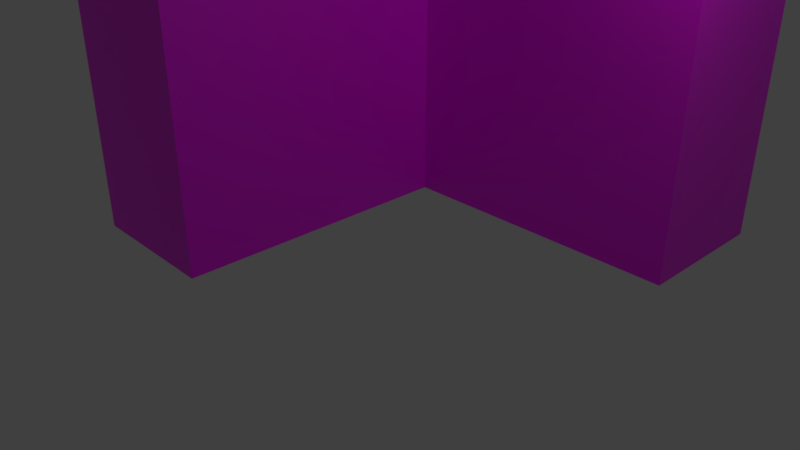# Source: lBuilding.blend  (saved by Blender 2.79.0; exported with 4.5.12 LTS)
import bpy
from mathutils import Matrix  # noqa: F401  (used for matrix-valued properties, if any)

bpy.ops.wm.read_factory_settings(use_empty=True)
scene = bpy.context.scene
scene.name = 'Scene'

# ---- collections
col_collection_1 = bpy.data.collections.new('Collection 1'); scene.collection.children.link(col_collection_1)

# ---- images (referenced by path relative to the original .blend; pixels are not part of the script)
import os
ASSET_DIR = os.environ.get("B2B_ASSET_DIR", "")  # directory of the original .blend (textures are referenced by path, not embedded)
HERE = os.path.dirname(os.path.abspath(__file__))  # packed textures are extracted next to this script under _unpacked/

def load_image(name, relpath, width, height, colorspace="sRGB"):
    """Load a texture the original file referenced (path relative to the .blend, or extracted next to this script)."""
    p = next((c for c in (os.path.join(HERE, relpath), os.path.join(ASSET_DIR, relpath)) if relpath and os.path.exists(c)), "")
    if p:
        img = bpy.data.images.load(p, check_existing=True)
        img.name = name
    else:  # same state as the original file: an image datablock whose file is absent (Cycles renders it pink)
        img = bpy.data.images.new(name, width, height)
        img.source = "FILE"
        img.filepath = "//" + (relpath or name)
    img.colorspace_settings.name = colorspace
    return img
img_lbuilding_png = load_image('lBuilding.png', 'lBuilding.png', 1024, 1024, 'sRGB')

# ---- materials (node trees are filled in below, after node groups)
mat_material = bpy.data.materials.new('Material')
mat_material.alpha_threshold = 0.0
mat_material.roughness = 0.5
mat_material.line_color = (0.0, 0.0, 0.0, 1.0)

# ---- material node trees
mat_material.use_nodes = True; mat_material.node_tree.nodes.clear()
_N = mat_material.node_tree.nodes; _L = mat_material.node_tree.links
n0 = _N.new('ShaderNodeOutputMaterial'); n0.name = 'Material Output'; n0.location = (300, 300)
n1 = _N.new('ShaderNodeTexImage'); n1.name = 'Image Texture'; n1.location = (-210, 300)
n1.width = 140
n1.image = img_lbuilding_png
n2 = _N.new('ShaderNodeBsdfPrincipled'); n2.name = 'Principled BSDF'; n2.location = (53, 305)
n2.width = 150
n2.subsurface_method = 'BURLEY'
n2.inputs[3].default_value = 1.45
n2.inputs[9].default_value = (1.0, 1.0, 1.0)
_L.new(n1.outputs[0], n2.inputs[0])
_L.new(n2.outputs[0], n0.inputs[0])
n0.is_active_output = True

# ---- world
world_world = bpy.data.worlds.new('World'); scene.world = world_world
world_world.color = (0.05088, 0.05088, 0.05088)
world_world.use_sun_shadow = False
world_world.sun_shadow_jitter_overblur = 0.0
world_world.cycles.sampling_method = 'MANUAL'

# ---- cameras
cam_camera = bpy.data.cameras.new('Camera')
cam_camera.clip_end = 100.0
cam_camera.lens = 35.0
cam_camera.sensor_width = 32.0
cam_camera.sensor_height = 18.0
cam_camera.ortho_scale = 7.314
cam_camera.dof.focus_distance = 0.0

# ---- lights
light_lamp = bpy.data.lights.new('Lamp', 'POINT')
light_lamp.transmission_factor = 0.0
light_lamp.cutoff_distance = 30.0
light_lamp.energy = 100.0
light_lamp.shadow_buffer_clip_start = 1.001
light_lamp.shadow_soft_size = 0.1
light_lamp.shadow_maximum_resolution = 0.006
light_lamp.use_absolute_resolution = True

# ---- meshes
me_cube_001 = bpy.data.meshes.new('Cube.001')
me_cube_001.from_pydata([(-1.0, -1.0, -1.0), (-1.0, -1.0, 1.0), (-1.0, 1.0, -1.0), (-1.0, 1.0, 1.0), (1.0, -1.0, -1.0), (1.0, -1.0, 1.0), (1.0, 1.0, -1.0), (1.0, 1.0, 1.0), (5.0, 2.0, -1.0), (5.0, 1.0, -1.0), (-1.0, 1.0, -1.0), (-1.0, 2.0, -1.0), (5.0, 2.0, 1.0), (5.0, 1.0, 1.0), (-1.0, 1.0, 1.0), (-1.0, 2.0, 1.0)], [], [(0, 1, 3, 2), (2, 3, 7, 6), (6, 7, 5, 4), (4, 5, 1, 0), (2, 6, 4, 0), (7, 3, 1, 5), (8, 9, 10, 11), (12, 15, 14, 13), (8, 12, 13, 9), (9, 13, 14, 10), (10, 14, 15, 11), (12, 8, 11, 15)])
_uv = me_cube_001.uv_layers.new(name='UVMap')
_uv.uv.foreach_set('vector', [0.8497, 0.3621, 0.5163, 0.3621, 0.5163, 0.02879, 0.8497, 0.02879, 0.9158, 0.1671, 0.8785, 0.1671, 0.8785, 0.1298, 0.9158, 0.1298, 0.3651, 0.3615, 0.03181, 0.3615, 0.03181, 0.02815, 0.3651, 0.02815, 0.3685, 0.362, 0.3685, 0.02865, 0.5143, 0.02865, 0.5143, 0.362, 0.9326, 0.1058, 0.8747, 0.1058, 0.8747, 0.04788, 0.9326, 0.04788, 0.9467, 0.2799, 0.9467, 0.3321, 0.8945, 0.3321, 0.8945, 0.2799, 0.7866, 0.7735, 0.8593, 0.7735, 0.8593, 0.8462, 0.7866, 0.8462, 0.1247, 0.8701, 0.1247, 0.7549, 0.2399, 0.7549, 0.2399, 0.8701, 0.6492, 0.681, 0.3508, 0.681, 0.3508, 0.3826, 0.6492, 0.3826, 0.05248, 0.681, 0.05248, 0.3826, 0.3508, 0.3826, 0.3508, 0.681, 0.9475, 0.681, 0.6492, 0.681, 0.6492, 0.3826, 0.9475, 0.3826, 0.3508, 0.681, 0.6492, 0.681, 0.6492, 0.9793, 0.3508, 0.9793])
me_cube_001.materials.append(mat_material)
me_cube_001.use_remesh_preserve_volume = False
me_cube_001.use_remesh_preserve_attributes = False
me_cube_001.use_mirror_vertex_groups = False
me_cube_001.update()

# ---- objects
ob_cube_001 = bpy.data.objects.new('Cube.001', me_cube_001)
ob_lamp = bpy.data.objects.new('Lamp', light_lamp)
ob_camera = bpy.data.objects.new('Camera', cam_camera)

# ---- transforms, parenting, visibility, modifiers, constraints
ob_cube_001.location = (-2.0, 0.0, 2.0)
ob_cube_001.scale = (1.0, 2.0, 2.0)
ob_cube_001.lineart.crease_threshold = 0.0
ob_lamp.location = (4.076, 1.005, 5.904)
ob_lamp.rotation_euler = (0.6503, 0.05522, 1.866)
ob_lamp.lock_rotations_4d = False
ob_lamp.empty_display_type = 'ARROWS'
ob_lamp.color = (0.0, 0.0, 0.0, 0.0)
ob_lamp.lineart.crease_threshold = 0.0
ob_camera.location = (7.481, -6.508, 5.344)
ob_camera.rotation_euler = (1.109, 0.0, 0.8149)
ob_camera.lock_rotations_4d = False
ob_camera.empty_display_type = 'ARROWS'
ob_camera.color = (0.0, 0.0, 0.0, 0.0)
ob_camera.display_type = 'WIRE'
ob_camera.lineart.crease_threshold = 0.0

# ---- collection membership
col_collection_1.objects.link(ob_cube_001)
col_collection_1.objects.link(ob_lamp)
col_collection_1.objects.link(ob_camera)

# ---- scene / render settings (as saved in the file)
scene.camera = ob_camera
scene.frame_start = 1; scene.frame_end = 250; scene.frame_set(1)
scene.render.engine = 'CYCLES'
scene.render.resolution_percentage = 50
scene.render.dither_intensity = 0.0
scene.cycles.use_denoising = False
scene.cycles.samples = 128
scene.cycles.sampling_pattern = 'TABULATED_SOBOL'
scene.cycles.use_adaptive_sampling = False
scene.cycles.use_light_tree = False
scene.cycles.blur_glossy = 0.0
scene.cycles.sample_clamp_indirect = 0.0
scene.view_settings.view_transform = 'Standard'
bpy.context.view_layer.update()

